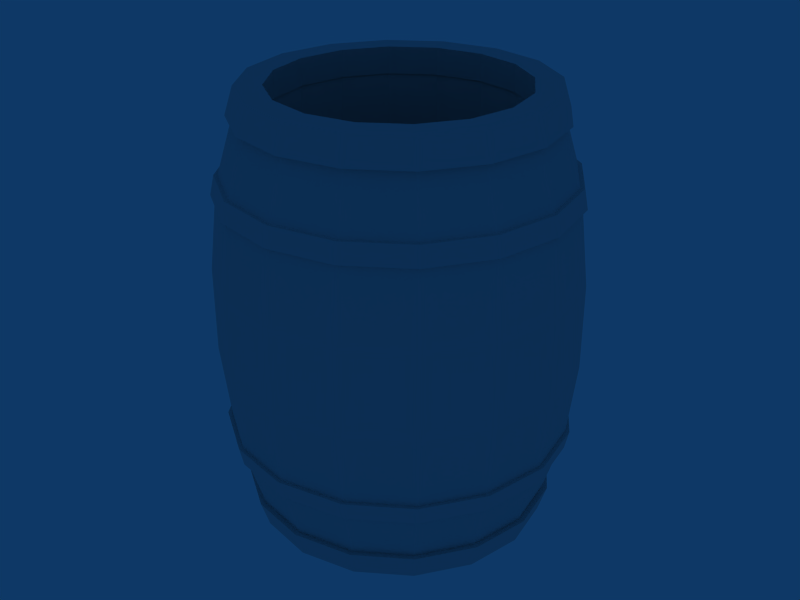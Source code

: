 # Source: barrel.blend  (saved by Blender 2.68.0; exported with 4.5.12 LTS)
import bpy
from mathutils import Matrix  # noqa: F401  (used for matrix-valued properties, if any)

bpy.ops.wm.read_factory_settings(use_empty=True)
scene = bpy.context.scene
scene.name = 'Scene'

# ---- collections
col_collection_1 = bpy.data.collections.new('Collection 1'); scene.collection.children.link(col_collection_1)

# ---- world
world_world = bpy.data.worlds.new('World'); scene.world = world_world
world_world.color = (0.05656, 0.2208, 0.4)
world_world.use_sun_shadow = False
world_world.sun_shadow_jitter_overblur = 0.0
world_world.cycles.sampling_method = 'MANUAL'
world_world.cycles.sample_map_resolution = 256

# ---- meshes
me_barrel = bpy.data.meshes.new('barrel')
me_barrel.from_pydata([(0.6283, 0.2603, 2.445), (0.6801, -1.221e-06, 2.445), (0.6283, -0.2603, 2.445), (0.4809, -0.4809, 2.445), (0.2603, -0.6283, 2.445), (-1.036e-06, -0.6801, 2.445), (-0.2603, -0.6283, 2.445), (-0.4809, -0.4809, 2.445), (-0.6283, -0.2603, 2.445), (-0.6801, -1.183e-06, 2.445), (-0.6283, 0.2603, 2.445), (-0.4809, 0.4809, 2.445), (-0.2603, 0.6283, 2.445), (-6.952e-07, 0.6801, 2.445), (0.4809, 0.4809, 2.445), (0.2603, 0.6283, 2.445), (0.4834, -0.4834, 2.294), (0.2616, -0.6316, 2.294), (-1.918e-06, -0.6836, 2.294), (-0.2616, -0.6316, 2.294), (-0.4834, -0.4834, 2.294), (-0.6316, -0.2616, 2.294), (-0.6836, -2.064e-06, 2.294), (-0.6316, 0.2616, 2.294), (-0.4834, 0.4834, 2.294), (0.3348, 0.8084, 2.294), (5.887e-07, 0.875, 2.294), (-0.3348, 0.8084, 2.294), (-0.6187, 0.6187, 2.294), (-0.8084, 0.3348, 2.294), (-0.875, 1.108e-08, 2.294), (-0.8084, -0.3348, 2.294), (-0.6187, -0.6187, 2.294), (-0.3348, -0.8084, 2.294), (1.506e-07, -0.875, 2.294), (0.3348, -0.8084, 2.294), (0.6187, -0.6187, 2.294), (0.8084, -0.3348, 2.294), (0.875, -3.76e-08, 2.294), (0.8084, 0.3348, 2.294), (0.6187, 0.6187, 2.294), (0.3168, 0.7648, 2.445), (0.5854, 0.5854, 2.445), (5.656e-07, 0.8279, 2.445), (-0.3168, 0.7648, 2.445), (-0.5854, 0.5854, 2.445), (-0.7648, 0.3168, 2.445), (-0.8279, 8.475e-09, 2.445), (-0.7648, -0.3168, 2.445), (-0.5854, -0.5854, 2.445), (-0.3168, -0.7648, 2.445), (1.511e-07, -0.8279, 2.445), (0.3168, -0.7648, 2.445), (0.5854, -0.5854, 2.445), (0.7648, -0.3168, 2.445), (0.8279, -3.758e-08, 2.445), (0.7648, 0.3168, 2.445), (0.6315, 0.2616, 2.294), (0.4833, 0.4833, 2.294), (0.6836, -2.102e-06, 2.294), (0.6315, -0.2616, 2.294), (-0.2616, 0.6315, 2.294), (-1.575e-06, 0.6836, 2.294), (0.2616, 0.6315, 2.294), (0.3318, 0.8009, 1.885), (5.023e-07, 0.8669, 1.885), (-0.3318, 0.8009, 1.885), (0.8009, -0.3318, 1.885), (0.8669, -1.235e-07, 1.885), (0.613, 0.613, 1.885), (0.8009, 0.3318, 1.885), (0.8803, 0.3646, 1.982), (0.9528, 7.315e-07, 1.982), (0.8803, -0.3646, 1.982), (0.6737, -0.6737, 1.982), (0.3646, -0.8803, 1.982), (9.252e-07, -0.9528, 1.982), (-0.3646, -0.8803, 1.982), (-0.6737, -0.6737, 1.982), (-0.8803, -0.3646, 1.982), (-0.9528, 7.845e-07, 1.982), (-0.8803, 0.3646, 1.982), (-0.6737, 0.6737, 1.982), (-0.3646, 0.8803, 1.982), (1.402e-06, 0.9528, 1.982), (0.6737, 0.6737, 1.982), (0.3646, 0.8803, 1.982), (0.6902, 0.6902, 1.875), (0.9017, 0.3735, 1.875), (0.976, 3.789e-07, 1.875), (0.9017, -0.3735, 1.875), (0.6902, -0.6902, 1.875), (0.3735, -0.9017, 1.875), (5.713e-07, -0.976, 1.875), (-0.3735, -0.9017, 1.875), (-0.6902, -0.6902, 1.875), (-0.9017, -0.3735, 1.875), (-0.976, 4.332e-07, 1.875), (-0.9017, 0.3735, 1.875), (-0.6902, 0.6902, 1.875), (-0.3735, 0.9017, 1.875), (1.06e-06, 0.976, 1.875), (0.3735, 0.9017, 1.875), (-0.6131, 0.6131, 1.885), (-0.801, 0.3318, 1.885), (-0.867, -7.528e-08, 1.885), (-0.801, -0.3318, 1.885), (-0.6131, -0.6131, 1.885), (-0.3318, -0.801, 1.885), (6.746e-08, -0.867, 1.885), (0.3318, -0.801, 1.885), (0.6131, -0.6131, 1.885), (0.3239, 0.7819, 1.973), (0.5985, 0.5985, 1.973), (8.291e-07, 0.8464, 1.973), (-0.3239, 0.7819, 1.973), (-0.5985, 0.5985, 1.973), (-0.7819, 0.3239, 1.973), (-0.8464, 2.602e-07, 1.973), (-0.7819, -0.3239, 1.973), (-0.5985, -0.5985, 1.973), (-0.3239, -0.7819, 1.973), (4.053e-07, -0.8464, 1.973), (0.3239, -0.7819, 1.973), (0.5985, -0.5985, 1.973), (0.7819, -0.3239, 1.973), (0.8464, 2.131e-07, 1.973), (0.7819, 0.3239, 1.973), (0.7819, 0.3239, 0.4595), (0.8464, 2.131e-07, 0.4595), (0.7819, -0.3239, 0.4595), (0.5985, -0.5985, 0.4595), (0.3239, -0.7819, 0.4595), (4.053e-07, -0.8464, 0.4595), (-0.3239, -0.7819, 0.4595), (-0.5985, -0.5985, 0.4595), (-0.7819, -0.3239, 0.4595), (-0.8464, 2.602e-07, 0.4595), (-0.7819, 0.3239, 0.4595), (-0.5985, 0.5985, 0.4595), (-0.3239, 0.7819, 0.4595), (8.291e-07, 0.8464, 0.4595), (0.5985, 0.5985, 0.4595), (0.3239, 0.7819, 0.4595), (0.6131, -0.6131, 0.5475), (0.3318, -0.801, 0.5475), (6.746e-08, -0.867, 0.5475), (-0.3318, -0.801, 0.5475), (-0.6131, -0.6131, 0.5475), (-0.801, -0.3318, 0.5475), (-0.867, -7.528e-08, 0.5475), (-0.801, 0.3318, 0.5475), (-0.6131, 0.6131, 0.5475), (0.3735, 0.9017, 0.5569), (1.06e-06, 0.976, 0.5569), (-0.3735, 0.9017, 0.5569), (-0.6902, 0.6902, 0.5569), (-0.9017, 0.3735, 0.5569), (-0.976, 4.332e-07, 0.5569), (-0.9017, -0.3735, 0.5569), (-0.6902, -0.6902, 0.5569), (-0.3735, -0.9017, 0.5569), (5.713e-07, -0.976, 0.5569), (0.3735, -0.9017, 0.5569), (0.6902, -0.6902, 0.5569), (0.9017, -0.3735, 0.5569), (0.976, 3.789e-07, 0.5569), (0.9017, 0.3735, 0.5569), (0.6902, 0.6902, 0.5569), (0.3646, 0.8803, 0.4498), (0.6737, 0.6737, 0.4498), (1.402e-06, 0.9528, 0.4498), (-0.3646, 0.8803, 0.4498), (-0.6737, 0.6737, 0.4498), (-0.8803, 0.3646, 0.4498), (-0.9528, 7.845e-07, 0.4498), (-0.8803, -0.3646, 0.4498), (-0.6737, -0.6737, 0.4498), (-0.3646, -0.8803, 0.4498), (9.252e-07, -0.9528, 0.4498), (0.3646, -0.8803, 0.4498), (0.6737, -0.6737, 0.4498), (0.8803, -0.3646, 0.4498), (0.9528, 7.315e-07, 0.4498), (0.8803, 0.3646, 0.4498), (0.8009, 0.3318, 0.5475), (0.613, 0.613, 0.5475), (0.8669, -1.235e-07, 0.5475), (0.8009, -0.3318, 0.5475), (-0.3318, 0.8009, 0.5475), (5.023e-07, 0.8669, 0.5475), (0.3318, 0.8009, 0.5475), (0.2974, 0.718, 0.1465), (8.875e-08, 0.7771, 0.1465), (-0.2974, 0.718, 0.1465), (0.718, -0.2974, 0.1465), (0.7771, -4.879e-07, 0.1465), (0.5495, 0.5495, 0.1465), (0.718, 0.2974, 0.1465), (0.7648, 0.3168, 0.004058), (0.8279, -3.758e-08, 0.004058), (0.7648, -0.3168, 0.004058), (0.5854, -0.5854, 0.004058), (0.3168, -0.7648, 0.004058), (1.511e-07, -0.8279, 0.004058), (-0.3168, -0.7648, 0.004058), (-0.5854, -0.5854, 0.004058), (-0.7648, -0.3168, 0.004058), (-0.8279, 8.475e-09, 0.004058), (-0.7648, 0.3168, 0.004058), (-0.5854, 0.5854, 0.004058), (-0.3168, 0.7648, 0.004058), (5.656e-07, 0.8279, 0.004058), (0.5854, 0.5854, 0.004058), (0.3168, 0.7648, 0.004058), (0.6187, 0.6187, 0.155), (0.8084, 0.3348, 0.155), (0.875, -3.76e-08, 0.155), (0.8084, -0.3348, 0.155), (0.6187, -0.6187, 0.155), (0.3348, -0.8084, 0.155), (1.506e-07, -0.875, 0.155), (-0.3348, -0.8084, 0.155), (-0.6187, -0.6187, 0.155), (-0.8084, -0.3348, 0.155), (-0.875, 1.108e-08, 0.155), (-0.8084, 0.3348, 0.155), (-0.6187, 0.6187, 0.155), (-0.3348, 0.8084, 0.155), (5.887e-07, 0.875, 0.155), (0.3348, 0.8084, 0.155), (-0.5496, 0.5496, 0.1465), (-0.7181, 0.2974, 0.1465), (-0.7772, -4.447e-07, 0.1465), (-0.7181, -0.2974, 0.1465), (-0.5496, -0.5496, 0.1465), (-0.2974, -0.7181, 0.1465), (-3.011e-07, -0.7772, 0.1465), (0.2974, -0.7181, 0.1465), (0.5496, -0.5496, 0.1465), (0.2814, 0.6794, 0.01249), (0.52, 0.52, 0.01249), (6.756e-08, 0.7354, 0.01249), (-0.2814, 0.6794, 0.01249), (-0.52, 0.52, 0.01249), (-0.6794, 0.2814, 0.01249), (-0.7354, -4.47e-07, 0.01249), (-0.6794, -0.2814, 0.01249), (-0.52, -0.52, 0.01249), (-0.2814, -0.6794, 0.01249), (-3.006e-07, -0.7354, 0.01249), (0.2814, -0.6794, 0.01249), (0.52, -0.52, 0.01249), (0.6794, -0.2814, 0.01249), (0.7354, -4.879e-07, 0.01249), (0.6794, 0.2814, 0.01249), (0.5657, 0.5657, 0.01654), (0.7391, 0.3061, 0.01654), (0.8, -3.848e-08, 0.01654), (0.7391, -0.3061, 0.01654), (0.5657, -0.5657, 0.01654), (0.3061, -0.7391, 0.01654), (1.453e-07, -0.8, 0.01654), (-0.3061, -0.7391, 0.01654), (-0.5657, -0.5657, 0.01654), (-0.7391, -0.3061, 0.01654), (-0.8, 6.034e-09, 0.01654), (-0.7391, 0.3061, 0.01654), (-0.5657, 0.5657, 0.01654), (-0.3061, 0.7391, 0.01654), (5.459e-07, 0.8, 0.01654), (0.3061, 0.7391, 0.01654), (2.454e-08, -3.506e-09, 0.01654), (0.3616, 0.8731, 0.4965), (6.22e-07, 0.945, 0.4965), (-0.3616, 0.8731, 0.4965), (-0.6682, 0.6682, 0.4965), (-0.8731, 0.3616, 0.4965), (-0.945, 9.835e-09, 0.4965), (-0.8731, -0.3616, 0.4965), (-0.6682, -0.6682, 0.4965), (-0.3616, -0.8731, 0.4965), (1.489e-07, -0.945, 0.4965), (0.3616, -0.8731, 0.4965), (0.6682, -0.6682, 0.4965), (0.8731, -0.3616, 0.4965), (0.945, -4.274e-08, 0.4965), (0.8731, 0.3616, 0.4965), (0.6682, 0.6682, 0.4965), (0.7071, 0.7071, 0.9765), (0.9239, 0.3827, 0.9765), (1.0, -4.371e-08, 0.9765), (0.9239, -0.3827, 0.9765), (0.7071, -0.7071, 0.9765), (0.3827, -0.9239, 0.9765), (1.51e-07, -1.0, 0.9765), (-0.3827, -0.9239, 0.9765), (-0.7071, -0.7071, 0.9765), (-0.9239, -0.3827, 0.9765), (-1.0, 1.192e-08, 0.9765), (-0.9239, 0.3827, 0.9765), (-0.7071, 0.7071, 0.9765), (-0.3827, 0.9239, 0.9765), (6.517e-07, 1.0, 0.9765), (0.3827, 0.9239, 0.9765), (0.3827, 0.9239, 1.457), (6.517e-07, 1.0, 1.457), (-0.3827, 0.9239, 1.457), (-0.7071, 0.7071, 1.457), (-0.9239, 0.3827, 1.457), (-1.0, 1.192e-08, 1.457), (-0.9239, -0.3827, 1.457), (-0.7071, -0.7071, 1.457), (-0.3827, -0.9239, 1.457), (1.51e-07, -1.0, 1.457), (0.3827, -0.9239, 1.457), (0.7071, -0.7071, 1.457), (0.9239, -0.3827, 1.457), (1.0, -4.371e-08, 1.457), (0.9239, 0.3827, 1.457), (0.7071, 0.7071, 1.457), (0.6683, 0.6683, 1.937), (0.8731, 0.3617, 1.937), (0.9451, -4.215e-08, 1.937), (0.8731, -0.3617, 1.937), (0.6683, -0.6683, 1.937), (0.3617, -0.8731, 1.937), (1.496e-07, -0.9451, 1.937), (-0.3617, -0.8731, 1.937), (-0.6683, -0.6683, 1.937), (-0.8731, -0.3617, 1.937), (-0.9451, 1.043e-08, 1.937), (-0.8731, 0.3617, 1.937), (-0.6683, 0.6683, 1.937), (-0.3617, 0.8731, 1.937), (6.228e-07, 0.9451, 1.937), (0.3617, 0.8731, 1.937), (0.3061, 0.7391, 2.417), (5.501e-07, 0.8, 2.417), (-0.3061, 0.7391, 2.417), (-0.5657, 0.5657, 2.417), (-0.7391, 0.3061, 2.417), (-0.8, 4.631e-09, 2.417), (-0.7391, -0.3061, 2.417), (-0.5657, -0.5657, 2.417), (-0.3061, -0.7391, 2.417), (1.495e-07, -0.8, 2.417), (0.3061, -0.7391, 2.417), (0.5657, -0.5657, 2.417), (0.7391, -0.3061, 2.417), (0.8, -3.988e-08, 2.417), (0.7391, 0.3061, 2.417), (0.5657, 0.5657, 2.417), (0.2651, 0.6401, 2.417), (0.4899, 0.4899, 2.417), (4.974e-07, 0.6929, 2.417), (-0.2651, 0.6401, 2.417), (-0.4899, 0.4899, 2.417), (-0.6401, 0.2651, 2.417), (-0.6929, 1.017e-09, 2.417), (-0.6401, -0.2651, 2.417), (-0.4899, -0.4899, 2.417), (-0.2651, -0.6401, 2.417), (1.505e-07, -0.6929, 2.417), (0.2651, -0.6401, 2.417), (0.4899, -0.4899, 2.417), (0.6401, -0.2651, 2.417), (0.6929, -3.753e-08, 2.417), (0.6401, 0.2651, 2.417), (0.2651, 0.6401, 0.3454), (0.4899, 0.4899, 0.3454), (4.974e-07, 0.6929, 0.3454), (-0.2651, 0.6401, 0.3454), (-0.4899, 0.4899, 0.3454), (-0.6401, 0.2651, 0.3454), (-0.6929, 1.017e-09, 0.3454), (-0.6401, -0.2651, 0.3454), (-0.4899, -0.4899, 0.3454), (-0.2651, -0.6401, 0.3454), (1.505e-07, -0.6929, 0.3454), (0.2651, -0.6401, 0.3454), (0.4899, -0.4899, 0.3454), (0.6401, -0.2651, 0.3454), (0.6929, -3.753e-08, 0.3454), (0.6401, 0.2651, 0.3454), (1.527e-07, -2.794e-08, 0.3454)], [], [(0, 56, 42, 14), (0, 1, 55, 56), (54, 55, 1, 2), (53, 54, 2, 3), (52, 53, 3, 4), (51, 52, 4, 5), (50, 51, 5, 6), (49, 50, 6, 7), (48, 49, 7, 8), (47, 48, 8, 9), (46, 47, 9, 10), (45, 46, 10, 11), (44, 45, 11, 12), (43, 44, 12, 13), (41, 43, 13, 15), (41, 15, 14, 42), (39, 57, 58, 40), (39, 38, 59, 57), (38, 37, 60, 59), (37, 36, 16, 60), (36, 35, 17, 16), (35, 34, 18, 17), (34, 33, 19, 18), (33, 32, 20, 19), (32, 31, 21, 20), (31, 30, 22, 21), (30, 29, 23, 22), (29, 28, 24, 23), (28, 27, 61, 24), (27, 26, 62, 61), (26, 25, 63, 62), (40, 58, 63, 25), (42, 40, 25, 41), (43, 41, 25, 26), (44, 43, 26, 27), (45, 44, 27, 28), (46, 45, 28, 29), (47, 46, 29, 30), (48, 47, 30, 31), (49, 48, 31, 32), (50, 49, 32, 33), (51, 50, 33, 34), (52, 51, 34, 35), (53, 52, 35, 36), (54, 53, 36, 37), (55, 54, 37, 38), (56, 55, 38, 39), (56, 39, 40, 42), (0, 14, 58, 57), (1, 0, 57, 59), (2, 1, 59, 60), (3, 2, 60, 16), (4, 3, 16, 17), (5, 4, 17, 18), (6, 5, 18, 19), (7, 6, 19, 20), (8, 7, 20, 21), (9, 8, 21, 22), (10, 9, 22, 23), (11, 10, 23, 24), (12, 11, 24, 61), (13, 12, 61, 62), (15, 13, 62, 63), (14, 15, 63, 58), (113, 112, 64, 69), (112, 114, 65, 64), (114, 115, 66, 65), (115, 116, 103, 66), (116, 117, 104, 103), (117, 118, 105, 104), (118, 119, 106, 105), (119, 120, 107, 106), (120, 121, 108, 107), (121, 122, 109, 108), (122, 123, 110, 109), (123, 124, 111, 110), (124, 125, 67, 111), (125, 126, 68, 67), (126, 127, 70, 68), (127, 113, 69, 70), (71, 88, 87, 85), (71, 72, 89, 88), (72, 73, 90, 89), (73, 74, 91, 90), (74, 75, 92, 91), (75, 76, 93, 92), (76, 77, 94, 93), (77, 78, 95, 94), (78, 79, 96, 95), (79, 80, 97, 96), (80, 81, 98, 97), (81, 82, 99, 98), (82, 83, 100, 99), (83, 84, 101, 100), (84, 86, 102, 101), (85, 87, 102, 86), (87, 69, 64, 102), (101, 102, 64, 65), (100, 101, 65, 66), (99, 100, 66, 103), (98, 99, 103, 104), (97, 98, 104, 105), (96, 97, 105, 106), (95, 96, 106, 107), (94, 95, 107, 108), (93, 94, 108, 109), (92, 93, 109, 110), (91, 92, 110, 111), (90, 91, 111, 67), (89, 90, 67, 68), (88, 89, 68, 70), (88, 70, 69, 87), (86, 112, 113, 85), (86, 84, 114, 112), (84, 83, 115, 114), (83, 82, 116, 115), (82, 81, 117, 116), (81, 80, 118, 117), (80, 79, 119, 118), (79, 78, 120, 119), (78, 77, 121, 120), (77, 76, 122, 121), (76, 75, 123, 122), (75, 74, 124, 123), (74, 73, 125, 124), (73, 72, 126, 125), (127, 126, 72, 71), (127, 71, 85, 113), (128, 142, 170, 184), (128, 184, 183, 129), (182, 130, 129, 183), (181, 131, 130, 182), (180, 132, 131, 181), (179, 133, 132, 180), (178, 134, 133, 179), (177, 135, 134, 178), (176, 136, 135, 177), (175, 137, 136, 176), (174, 138, 137, 175), (173, 139, 138, 174), (172, 140, 139, 173), (171, 141, 140, 172), (169, 143, 141, 171), (169, 170, 142, 143), (167, 168, 186, 185), (167, 185, 187, 166), (166, 187, 188, 165), (165, 188, 144, 164), (164, 144, 145, 163), (163, 145, 146, 162), (162, 146, 147, 161), (161, 147, 148, 160), (160, 148, 149, 159), (159, 149, 150, 158), (158, 150, 151, 157), (157, 151, 152, 156), (156, 152, 189, 155), (155, 189, 190, 154), (154, 190, 191, 153), (168, 153, 191, 186), (170, 169, 153, 168), (171, 154, 153, 169), (172, 155, 154, 171), (173, 156, 155, 172), (174, 157, 156, 173), (175, 158, 157, 174), (176, 159, 158, 175), (177, 160, 159, 176), (178, 161, 160, 177), (179, 162, 161, 178), (180, 163, 162, 179), (181, 164, 163, 180), (182, 165, 164, 181), (183, 166, 165, 182), (184, 167, 166, 183), (184, 170, 168, 167), (128, 185, 186, 142), (129, 187, 185, 128), (130, 188, 187, 129), (131, 144, 188, 130), (132, 145, 144, 131), (133, 146, 145, 132), (134, 147, 146, 133), (135, 148, 147, 134), (136, 149, 148, 135), (137, 150, 149, 136), (138, 151, 150, 137), (139, 152, 151, 138), (140, 189, 152, 139), (141, 190, 189, 140), (143, 191, 190, 141), (142, 186, 191, 143), (241, 197, 192, 240), (240, 192, 193, 242), (242, 193, 194, 243), (243, 194, 231, 244), (244, 231, 232, 245), (245, 232, 233, 246), (246, 233, 234, 247), (247, 234, 235, 248), (248, 235, 236, 249), (249, 236, 237, 250), (250, 237, 238, 251), (251, 238, 239, 252), (252, 239, 195, 253), (253, 195, 196, 254), (254, 196, 198, 255), (255, 198, 197, 241), (199, 213, 215, 216), (199, 216, 217, 200), (200, 217, 218, 201), (201, 218, 219, 202), (202, 219, 220, 203), (203, 220, 221, 204), (204, 221, 222, 205), (205, 222, 223, 206), (206, 223, 224, 207), (207, 224, 225, 208), (208, 225, 226, 209), (209, 226, 227, 210), (210, 227, 228, 211), (211, 228, 229, 212), (212, 229, 230, 214), (213, 214, 230, 215), (215, 230, 192, 197), (229, 193, 192, 230), (228, 194, 193, 229), (227, 231, 194, 228), (226, 232, 231, 227), (225, 233, 232, 226), (224, 234, 233, 225), (223, 235, 234, 224), (222, 236, 235, 223), (221, 237, 236, 222), (220, 238, 237, 221), (219, 239, 238, 220), (218, 195, 239, 219), (217, 196, 195, 218), (216, 198, 196, 217), (216, 215, 197, 198), (214, 213, 241, 240), (214, 240, 242, 212), (212, 242, 243, 211), (211, 243, 244, 210), (210, 244, 245, 209), (209, 245, 246, 208), (208, 246, 247, 207), (207, 247, 248, 206), (206, 248, 249, 205), (205, 249, 250, 204), (204, 250, 251, 203), (203, 251, 252, 202), (202, 252, 253, 201), (201, 253, 254, 200), (255, 199, 200, 254), (255, 241, 213, 199), (272, 256, 257), (272, 257, 258), (272, 258, 259), (272, 259, 260), (272, 260, 261), (272, 261, 262), (272, 262, 263), (272, 263, 264), (272, 264, 265), (272, 265, 266), (272, 266, 267), (272, 267, 268), (272, 268, 269), (272, 269, 270), (272, 270, 271), (271, 256, 272), (256, 271, 273, 288), (271, 270, 274, 273), (270, 269, 275, 274), (269, 268, 276, 275), (268, 267, 277, 276), (267, 266, 278, 277), (266, 265, 279, 278), (265, 264, 280, 279), (264, 263, 281, 280), (263, 262, 282, 281), (262, 261, 283, 282), (261, 260, 284, 283), (260, 259, 285, 284), (259, 258, 286, 285), (258, 257, 287, 286), (257, 256, 288, 287), (287, 288, 289, 290), (286, 287, 290, 291), (285, 286, 291, 292), (284, 285, 292, 293), (283, 284, 293, 294), (282, 283, 294, 295), (281, 282, 295, 296), (280, 281, 296, 297), (279, 280, 297, 298), (278, 279, 298, 299), (277, 278, 299, 300), (276, 277, 300, 301), (275, 276, 301, 302), (274, 275, 302, 303), (273, 274, 303, 304), (288, 273, 304, 289), (289, 304, 305, 320), (304, 303, 306, 305), (303, 302, 307, 306), (302, 301, 308, 307), (301, 300, 309, 308), (300, 299, 310, 309), (299, 298, 311, 310), (298, 297, 312, 311), (297, 296, 313, 312), (296, 295, 314, 313), (295, 294, 315, 314), (294, 293, 316, 315), (293, 292, 317, 316), (292, 291, 318, 317), (291, 290, 319, 318), (290, 289, 320, 319), (319, 320, 321, 322), (318, 319, 322, 323), (317, 318, 323, 324), (316, 317, 324, 325), (315, 316, 325, 326), (314, 315, 326, 327), (313, 314, 327, 328), (312, 313, 328, 329), (311, 312, 329, 330), (310, 311, 330, 331), (309, 310, 331, 332), (308, 309, 332, 333), (307, 308, 333, 334), (306, 307, 334, 335), (305, 306, 335, 336), (320, 305, 336, 321), (321, 336, 337, 352), (336, 335, 338, 337), (335, 334, 339, 338), (334, 333, 340, 339), (333, 332, 341, 340), (332, 331, 342, 341), (331, 330, 343, 342), (330, 329, 344, 343), (329, 328, 345, 344), (328, 327, 346, 345), (327, 326, 347, 346), (326, 325, 348, 347), (325, 324, 349, 348), (324, 323, 350, 349), (323, 322, 351, 350), (322, 321, 352, 351), (352, 337, 353, 354), (337, 338, 355, 353), (338, 339, 356, 355), (339, 340, 357, 356), (340, 341, 358, 357), (341, 342, 359, 358), (342, 343, 360, 359), (343, 344, 361, 360), (344, 345, 362, 361), (345, 346, 363, 362), (346, 347, 364, 363), (347, 348, 365, 364), (348, 349, 366, 365), (349, 350, 367, 366), (350, 351, 368, 367), (351, 352, 354, 368), (354, 353, 369, 370), (353, 355, 371, 369), (355, 356, 372, 371), (356, 357, 373, 372), (357, 358, 374, 373), (358, 359, 375, 374), (359, 360, 376, 375), (360, 361, 377, 376), (361, 362, 378, 377), (362, 363, 379, 378), (363, 364, 380, 379), (364, 365, 381, 380), (365, 366, 382, 381), (366, 367, 383, 382), (367, 368, 384, 383), (368, 354, 370, 384), (370, 369, 385), (369, 371, 385), (371, 372, 385), (372, 373, 385), (373, 374, 385), (374, 375, 385), (375, 376, 385), (376, 377, 385), (377, 378, 385), (378, 379, 385), (379, 380, 385), (380, 381, 385), (381, 382, 385), (382, 383, 385), (383, 384, 385), (384, 370, 385)])
_uv = me_barrel.uv_layers.new(name='UVTex')
_uv.uv.foreach_set('vector', [0.792, 0.613, 0.8575, 0.6402, 0.7714, 0.7691, 0.7212, 0.7189, 0.792, 0.613, 0.8168, 0.4881, 0.8878, 0.4881, 0.8575, 0.6402, 0.8575, 0.336, 0.8878, 0.4881, 0.8168, 0.4881, 0.792, 0.3631, 0.7714, 0.207, 0.8575, 0.336, 0.792, 0.3631, 0.7212, 0.2572, 0.6424, 0.1209, 0.7714, 0.207, 0.7212, 0.2572, 0.6153, 0.1864, 0.4904, 0.09063, 0.6424, 0.1209, 0.6153, 0.1864, 0.4904, 0.1616, 0.3383, 0.1209, 0.4904, 0.09063, 0.4904, 0.1616, 0.3654, 0.1864, 0.2093, 0.207, 0.3383, 0.1209, 0.3654, 0.1864, 0.2595, 0.2572, 0.1232, 0.336, 0.2093, 0.207, 0.2595, 0.2572, 0.1887, 0.3631, 0.09291, 0.4881, 0.1232, 0.336, 0.1887, 0.3631, 0.1639, 0.4881, 0.1232, 0.6402, 0.09291, 0.4881, 0.1639, 0.4881, 0.1887, 0.613, 0.2093, 0.7691, 0.1232, 0.6402, 0.1887, 0.613, 0.2595, 0.7189, 0.3383, 0.8553, 0.2093, 0.7691, 0.2595, 0.7189, 0.3654, 0.7897, 0.4904, 0.8855, 0.3383, 0.8553, 0.3654, 0.7897, 0.4904, 0.8146, 0.6424, 0.8553, 0.4904, 0.8855, 0.4904, 0.8146, 0.6153, 0.7897, 0.6424, 0.8553, 0.6153, 0.7897, 0.7212, 0.7189, 0.7714, 0.7691, 0.8784, 0.6488, 0.7935, 0.6137, 0.7224, 0.7201, 0.7874, 0.7851, 0.8784, 0.6488, 0.9104, 0.4881, 0.8185, 0.4881, 0.7935, 0.6137, 0.9104, 0.4881, 0.8784, 0.3273, 0.7935, 0.3625, 0.8185, 0.4881, 0.8784, 0.3273, 0.7874, 0.191, 0.7224, 0.256, 0.7935, 0.3625, 0.7874, 0.191, 0.6511, 0.09999, 0.6159, 0.1849, 0.7224, 0.256, 0.6511, 0.09999, 0.4904, 0.06802, 0.4904, 0.1599, 0.6159, 0.1849, 0.4904, 0.06802, 0.3296, 0.09999, 0.3648, 0.1849, 0.4904, 0.1599, 0.3296, 0.09999, 0.1933, 0.191, 0.2583, 0.256, 0.3648, 0.1849, 0.1933, 0.191, 0.1023, 0.3273, 0.1871, 0.3625, 0.2583, 0.256, 0.1023, 0.3273, 0.0703, 0.4881, 0.1622, 0.4881, 0.1871, 0.3625, 0.0703, 0.4881, 0.1023, 0.6488, 0.1871, 0.6137, 0.1622, 0.4881, 0.1023, 0.6488, 0.1933, 0.7851, 0.2583, 0.7201, 0.1871, 0.6137, 0.1933, 0.7851, 0.3296, 0.8761, 0.3648, 0.7913, 0.2583, 0.7201, 0.3296, 0.8761, 0.4904, 0.9081, 0.4904, 0.8162, 0.3648, 0.7913, 0.4904, 0.9081, 0.6511, 0.8761, 0.6159, 0.7913, 0.4904, 0.8162, 0.7874, 0.7851, 0.7224, 0.7201, 0.6159, 0.7913, 0.6511, 0.8761, 0.7714, 0.3705, 0.7874, 0.2799, 0.6511, 0.2799, 0.6424, 0.3705, 0.4904, 0.3705, 0.6424, 0.3705, 0.6511, 0.2799, 0.4904, 0.2799, 0.3383, 0.3705, 0.4904, 0.3705, 0.4904, 0.2799, 0.3296, 0.2799, 0.2093, 0.3705, 0.3383, 0.3705, 0.3296, 0.2799, 0.1933, 0.2799, 0.6424, 0.3705, 0.7714, 0.3705, 0.7874, 0.2799, 0.6511, 0.2799, 0.4904, 0.3705, 0.6424, 0.3705, 0.6511, 0.2799, 0.4904, 0.2799, 0.3383, 0.3705, 0.4904, 0.3705, 0.4904, 0.2799, 0.3296, 0.2799, 0.2093, 0.3705, 0.3383, 0.3705, 0.3296, 0.2799, 0.1933, 0.2799, 0.3383, 0.3705, 0.2093, 0.3705, 0.1933, 0.2799, 0.3296, 0.2799, 0.4904, 0.3705, 0.3383, 0.3705, 0.3296, 0.2799, 0.4904, 0.2799, 0.6424, 0.3705, 0.4904, 0.3705, 0.4904, 0.2799, 0.6511, 0.2799, 0.7714, 0.3705, 0.6424, 0.3705, 0.6511, 0.2799, 0.7874, 0.2799, 0.3383, 0.3705, 0.2093, 0.3705, 0.1933, 0.2799, 0.3296, 0.2799, 0.4904, 0.3705, 0.3383, 0.3705, 0.3296, 0.2799, 0.4904, 0.2799, 0.6424, 0.3705, 0.4904, 0.3705, 0.4904, 0.2799, 0.6511, 0.2799, 0.6424, 0.3705, 0.6511, 0.2799, 0.7874, 0.2799, 0.7714, 0.3705, 0.6153, 0.3706, 0.7212, 0.3706, 0.7224, 0.2799, 0.6159, 0.2799, 0.4904, 0.3706, 0.6153, 0.3706, 0.6159, 0.2799, 0.4904, 0.2799, 0.3654, 0.3706, 0.4904, 0.3706, 0.4904, 0.2799, 0.3648, 0.2799, 0.2595, 0.3706, 0.3654, 0.3706, 0.3648, 0.2799, 0.2583, 0.2799, 0.6153, 0.3706, 0.7212, 0.3706, 0.7224, 0.2799, 0.6159, 0.2799, 0.4904, 0.3706, 0.6153, 0.3706, 0.6159, 0.2799, 0.4904, 0.2799, 0.3654, 0.3706, 0.4904, 0.3706, 0.4904, 0.2799, 0.3648, 0.2799, 0.2595, 0.3706, 0.3654, 0.3706, 0.3648, 0.2799, 0.2583, 0.2799, 0.3654, 0.3706, 0.2595, 0.3706, 0.2583, 0.2799, 0.3648, 0.2799, 0.4904, 0.3706, 0.3654, 0.3706, 0.3648, 0.2799, 0.4904, 0.2799, 0.6153, 0.3706, 0.4904, 0.3706, 0.4904, 0.2799, 0.6159, 0.2799, 0.7212, 0.3706, 0.6153, 0.3706, 0.6159, 0.2799, 0.7224, 0.2799, 0.3654, 0.3706, 0.2595, 0.3706, 0.2583, 0.2799, 0.3648, 0.2799, 0.4904, 0.3706, 0.3654, 0.3706, 0.3648, 0.2799, 0.4904, 0.2799, 0.6153, 0.3706, 0.4904, 0.3706, 0.4904, 0.2799, 0.6159, 0.2799, 0.7212, 0.3706, 0.6153, 0.3706, 0.6159, 0.2799, 0.7224, 0.2799, 0.7777, 0.08689, 0.6458, 0.08689, 0.6496, 0.03408, 0.7846, 0.03408, 0.6458, 0.08689, 0.4904, 0.08689, 0.4904, 0.03408, 0.6496, 0.03408, 0.4904, 0.08689, 0.3349, 0.08689, 0.3311, 0.03408, 0.4904, 0.03408, 0.3349, 0.08689, 0.203, 0.08689, 0.196, 0.03407, 0.3311, 0.03408, 0.7777, 0.08689, 0.6458, 0.08689, 0.6496, 0.03407, 0.7847, 0.03407, 0.6458, 0.08689, 0.4904, 0.08689, 0.4904, 0.03407, 0.6496, 0.03407, 0.4904, 0.08689, 0.3349, 0.08689, 0.3311, 0.03407, 0.4904, 0.03407, 0.3349, 0.08689, 0.203, 0.08689, 0.196, 0.03407, 0.3311, 0.03407, 0.203, 0.08689, 0.3349, 0.08689, 0.3311, 0.03407, 0.196, 0.03407, 0.3349, 0.08689, 0.4904, 0.08689, 0.4904, 0.03407, 0.3311, 0.03407, 0.4904, 0.08689, 0.6458, 0.08689, 0.6496, 0.03407, 0.4904, 0.03407, 0.6458, 0.08689, 0.7777, 0.08689, 0.7847, 0.03407, 0.6496, 0.03407, 0.203, 0.08689, 0.3349, 0.08689, 0.3311, 0.03408, 0.196, 0.03407, 0.3349, 0.08689, 0.4904, 0.08689, 0.4904, 0.03408, 0.3311, 0.03408, 0.4904, 0.08689, 0.6458, 0.08689, 0.6496, 0.03408, 0.4904, 0.03408, 0.6458, 0.08689, 0.7777, 0.08689, 0.7846, 0.03408, 0.6496, 0.03408, 0.6654, 0.09271, 0.6697, 0.02843, 0.8217, 0.02843, 0.8138, 0.09271, 0.6654, 0.09271, 0.4904, 0.09271, 0.4904, 0.02843, 0.6697, 0.02843, 0.4904, 0.09271, 0.3153, 0.09271, 0.311, 0.02843, 0.4904, 0.02843, 0.3153, 0.09271, 0.1669, 0.09271, 0.159, 0.02843, 0.311, 0.02843, 0.8138, 0.09271, 0.6654, 0.09271, 0.6697, 0.02843, 0.8217, 0.02843, 0.6654, 0.09271, 0.4904, 0.09271, 0.4904, 0.02843, 0.6697, 0.02843, 0.4904, 0.09271, 0.3153, 0.09271, 0.311, 0.02843, 0.4904, 0.02843, 0.3153, 0.09271, 0.1669, 0.09271, 0.159, 0.02843, 0.311, 0.02843, 0.1669, 0.09271, 0.3153, 0.09271, 0.311, 0.02843, 0.159, 0.02843, 0.3153, 0.09271, 0.4904, 0.09271, 0.4904, 0.02843, 0.311, 0.02843, 0.4904, 0.09271, 0.6654, 0.09271, 0.6697, 0.02843, 0.4904, 0.02843, 0.6654, 0.09271, 0.8138, 0.09271, 0.8217, 0.02843, 0.6697, 0.02843, 0.1669, 0.09271, 0.3153, 0.09271, 0.311, 0.02843, 0.159, 0.02843, 0.3153, 0.09271, 0.4904, 0.09271, 0.4904, 0.02843, 0.311, 0.02843, 0.4904, 0.09271, 0.6654, 0.09271, 0.6697, 0.02843, 0.4904, 0.02843, 0.8138, 0.09271, 0.8217, 0.02843, 0.6697, 0.02843, 0.6654, 0.09271, 0.8217, 0.8194, 0.7846, 0.7824, 0.6496, 0.8726, 0.6697, 0.921, 0.4904, 0.9566, 0.6697, 0.921, 0.6496, 0.8726, 0.4904, 0.9043, 0.311, 0.921, 0.4904, 0.9566, 0.4904, 0.9043, 0.3311, 0.8726, 0.159, 0.8194, 0.311, 0.921, 0.3311, 0.8726, 0.196, 0.7824, 0.05745, 0.6674, 0.159, 0.8194, 0.196, 0.7824, 0.1058, 0.6474, 0.02178, 0.4881, 0.05745, 0.6674, 0.1058, 0.6474, 0.07411, 0.4881, 0.05745, 0.3088, 0.02178, 0.4881, 0.07411, 0.4881, 0.1058, 0.3288, 0.159, 0.1567, 0.05745, 0.3088, 0.1058, 0.3288, 0.196, 0.1937, 0.311, 0.05516, 0.159, 0.1567, 0.196, 0.1937, 0.3311, 0.1035, 0.4904, 0.01949, 0.311, 0.05516, 0.3311, 0.1035, 0.4904, 0.07183, 0.6697, 0.05516, 0.4904, 0.01949, 0.4904, 0.07183, 0.6496, 0.1035, 0.8217, 0.1567, 0.6697, 0.05516, 0.6496, 0.1035, 0.7847, 0.1937, 0.9233, 0.3088, 0.8217, 0.1567, 0.7847, 0.1937, 0.8749, 0.3288, 0.9589, 0.4881, 0.9233, 0.3088, 0.8749, 0.3288, 0.9065, 0.4881, 0.9233, 0.6674, 0.9589, 0.4881, 0.9065, 0.4881, 0.8749, 0.6473, 0.9233, 0.6674, 0.8749, 0.6473, 0.7846, 0.7824, 0.8217, 0.8194, 0.6654, 0.9107, 0.6458, 0.8635, 0.7777, 0.7754, 0.8138, 0.8115, 0.6654, 0.9107, 0.4904, 0.9455, 0.4904, 0.8944, 0.6458, 0.8635, 0.4904, 0.9455, 0.3153, 0.9107, 0.3349, 0.8635, 0.4904, 0.8944, 0.3153, 0.9107, 0.1669, 0.8115, 0.203, 0.7754, 0.3349, 0.8635, 0.1669, 0.8115, 0.06776, 0.6631, 0.115, 0.6436, 0.203, 0.7754, 0.06776, 0.6631, 0.03294, 0.4881, 0.08403, 0.4881, 0.115, 0.6436, 0.03294, 0.4881, 0.06776, 0.313, 0.115, 0.3326, 0.08403, 0.4881, 0.06776, 0.313, 0.1669, 0.1646, 0.203, 0.2008, 0.115, 0.3326, 0.1669, 0.1646, 0.3153, 0.06548, 0.3349, 0.1127, 0.203, 0.2008, 0.3153, 0.06548, 0.4904, 0.03066, 0.4904, 0.08175, 0.3349, 0.1127, 0.4904, 0.03066, 0.6654, 0.06548, 0.6458, 0.1127, 0.4904, 0.08175, 0.6654, 0.06548, 0.8138, 0.1646, 0.7777, 0.2008, 0.6458, 0.1127, 0.8138, 0.1646, 0.9129, 0.313, 0.8657, 0.3326, 0.7777, 0.2008, 0.9129, 0.313, 0.9478, 0.4881, 0.8967, 0.4881, 0.8657, 0.3326, 0.8657, 0.6436, 0.8967, 0.4881, 0.9478, 0.4881, 0.9129, 0.6631, 0.8657, 0.6436, 0.9129, 0.6631, 0.8138, 0.8115, 0.7777, 0.7754, 0.8657, 0.6436, 0.7777, 0.7754, 0.8138, 0.8115, 0.9129, 0.6631, 0.8657, 0.6436, 0.9129, 0.6631, 0.9478, 0.4881, 0.8967, 0.4881, 0.9129, 0.313, 0.8657, 0.3326, 0.8967, 0.4881, 0.9478, 0.4881, 0.8138, 0.1646, 0.7777, 0.2008, 0.8657, 0.3326, 0.9129, 0.313, 0.6654, 0.06548, 0.6458, 0.1127, 0.7777, 0.2008, 0.8138, 0.1646, 0.4904, 0.03066, 0.4904, 0.08175, 0.6458, 0.1127, 0.6654, 0.06548, 0.3153, 0.06548, 0.3349, 0.1127, 0.4904, 0.08175, 0.4904, 0.03066, 0.1669, 0.1646, 0.203, 0.2008, 0.3349, 0.1127, 0.3153, 0.06548, 0.06776, 0.313, 0.115, 0.3326, 0.203, 0.2008, 0.1669, 0.1646, 0.03294, 0.4881, 0.08403, 0.4881, 0.115, 0.3326, 0.06776, 0.313, 0.06776, 0.6631, 0.115, 0.6436, 0.08403, 0.4881, 0.03294, 0.4881, 0.1669, 0.8115, 0.203, 0.7754, 0.115, 0.6436, 0.06776, 0.6631, 0.3153, 0.9107, 0.3349, 0.8635, 0.203, 0.7754, 0.1669, 0.8115, 0.4904, 0.9455, 0.4904, 0.8944, 0.3349, 0.8635, 0.3153, 0.9107, 0.6654, 0.9107, 0.6458, 0.8635, 0.4904, 0.8944, 0.4904, 0.9455, 0.6654, 0.9107, 0.8138, 0.8115, 0.7777, 0.7754, 0.6458, 0.8635, 0.9233, 0.6674, 0.8217, 0.8194, 0.7846, 0.7824, 0.8749, 0.6473, 0.9233, 0.6674, 0.8749, 0.6473, 0.9065, 0.4881, 0.9589, 0.4881, 0.9589, 0.4881, 0.9065, 0.4881, 0.8749, 0.3288, 0.9233, 0.3088, 0.9233, 0.3088, 0.8749, 0.3288, 0.7847, 0.1937, 0.8217, 0.1567, 0.8217, 0.1567, 0.7847, 0.1937, 0.6496, 0.1035, 0.6697, 0.05516, 0.6697, 0.05516, 0.6496, 0.1035, 0.4904, 0.07183, 0.4904, 0.01949, 0.4904, 0.01949, 0.4904, 0.07183, 0.3311, 0.1035, 0.311, 0.05516, 0.311, 0.05516, 0.3311, 0.1035, 0.196, 0.1937, 0.159, 0.1567, 0.159, 0.1567, 0.196, 0.1937, 0.1058, 0.3288, 0.05745, 0.3088, 0.05745, 0.3088, 0.1058, 0.3288, 0.07411, 0.4881, 0.02178, 0.4881, 0.02178, 0.4881, 0.07411, 0.4881, 0.1058, 0.6474, 0.05745, 0.6674, 0.05745, 0.6674, 0.1058, 0.6474, 0.196, 0.7824, 0.159, 0.8194, 0.159, 0.8194, 0.196, 0.7824, 0.3311, 0.8726, 0.311, 0.921, 0.311, 0.921, 0.3311, 0.8726, 0.4904, 0.9043, 0.4904, 0.9566, 0.4904, 0.9566, 0.4904, 0.9043, 0.6496, 0.8726, 0.6697, 0.921, 0.8217, 0.8194, 0.6697, 0.921, 0.6496, 0.8726, 0.7846, 0.7824, 0.8138, 0.09271, 0.6654, 0.09271, 0.6697, 0.02843, 0.8217, 0.02843, 0.4904, 0.09271, 0.4904, 0.02843, 0.6697, 0.02843, 0.6654, 0.09271, 0.3153, 0.09271, 0.311, 0.02843, 0.4904, 0.02843, 0.4904, 0.09271, 0.1669, 0.09271, 0.159, 0.02843, 0.311, 0.02843, 0.3153, 0.09271, 0.6654, 0.09271, 0.6697, 0.02843, 0.8217, 0.02843, 0.8138, 0.09271, 0.4904, 0.09271, 0.4904, 0.02843, 0.6697, 0.02843, 0.6654, 0.09271, 0.3153, 0.09271, 0.311, 0.02843, 0.4904, 0.02843, 0.4904, 0.09271, 0.1669, 0.09271, 0.159, 0.02843, 0.311, 0.02843, 0.3153, 0.09271, 0.3153, 0.09271, 0.311, 0.02843, 0.159, 0.02843, 0.1669, 0.09271, 0.4904, 0.09271, 0.4904, 0.02843, 0.311, 0.02843, 0.3153, 0.09271, 0.6654, 0.09271, 0.6697, 0.02843, 0.4904, 0.02843, 0.4904, 0.09271, 0.8138, 0.09271, 0.8217, 0.02843, 0.6697, 0.02843, 0.6654, 0.09271, 0.3153, 0.09271, 0.311, 0.02843, 0.159, 0.02843, 0.1669, 0.09271, 0.4904, 0.09271, 0.4904, 0.02843, 0.311, 0.02843, 0.3153, 0.09271, 0.6654, 0.09271, 0.6697, 0.02843, 0.4904, 0.02843, 0.4904, 0.09271, 0.6654, 0.09271, 0.8138, 0.09271, 0.8217, 0.02843, 0.6697, 0.02843, 0.6458, 0.08689, 0.6496, 0.03408, 0.7846, 0.03408, 0.7777, 0.08689, 0.4904, 0.08689, 0.4904, 0.03408, 0.6496, 0.03408, 0.6458, 0.08689, 0.3349, 0.08689, 0.3311, 0.03408, 0.4904, 0.03408, 0.4904, 0.08689, 0.203, 0.08689, 0.196, 0.03407, 0.3311, 0.03408, 0.3349, 0.08689, 0.6458, 0.08689, 0.6496, 0.03407, 0.7847, 0.03407, 0.7777, 0.08689, 0.4904, 0.08689, 0.4904, 0.03407, 0.6496, 0.03407, 0.6458, 0.08689, 0.3349, 0.08689, 0.3311, 0.03407, 0.4904, 0.03407, 0.4904, 0.08689, 0.203, 0.08689, 0.196, 0.03407, 0.3311, 0.03407, 0.3349, 0.08689, 0.3349, 0.08689, 0.3311, 0.03407, 0.196, 0.03407, 0.203, 0.08689, 0.4904, 0.08689, 0.4904, 0.03407, 0.3311, 0.03407, 0.3349, 0.08689, 0.6458, 0.08689, 0.6496, 0.03407, 0.4904, 0.03407, 0.4904, 0.08689, 0.7777, 0.08689, 0.7847, 0.03407, 0.6496, 0.03407, 0.6458, 0.08689, 0.3349, 0.08689, 0.3311, 0.03408, 0.196, 0.03407, 0.203, 0.08689, 0.4904, 0.08689, 0.4904, 0.03408, 0.3311, 0.03408, 0.3349, 0.08689, 0.6458, 0.08689, 0.6496, 0.03408, 0.4904, 0.03408, 0.4904, 0.08689, 0.7777, 0.08689, 0.7846, 0.03408, 0.6496, 0.03408, 0.6458, 0.08689, 0.74, 0.3654, 0.7542, 0.285, 0.6331, 0.285, 0.6255, 0.3654, 0.6255, 0.3654, 0.6331, 0.285, 0.4904, 0.285, 0.4904, 0.3654, 0.4904, 0.3654, 0.4904, 0.285, 0.3476, 0.285, 0.3552, 0.3654, 0.3552, 0.3654, 0.3476, 0.285, 0.2265, 0.285, 0.2407, 0.3654, 0.74, 0.3654, 0.7542, 0.285, 0.6331, 0.285, 0.6255, 0.3654, 0.6255, 0.3654, 0.6331, 0.285, 0.4904, 0.285, 0.4904, 0.3654, 0.4904, 0.3654, 0.4904, 0.285, 0.3476, 0.285, 0.3552, 0.3654, 0.3552, 0.3654, 0.3476, 0.285, 0.2265, 0.285, 0.2407, 0.3654, 0.2407, 0.3654, 0.2265, 0.285, 0.3476, 0.285, 0.3552, 0.3654, 0.3552, 0.3654, 0.3476, 0.285, 0.4904, 0.285, 0.4904, 0.3654, 0.4904, 0.3654, 0.4904, 0.285, 0.6331, 0.285, 0.6255, 0.3654, 0.6255, 0.3654, 0.6331, 0.285, 0.7542, 0.285, 0.74, 0.3654, 0.2407, 0.3654, 0.2265, 0.285, 0.3476, 0.285, 0.3552, 0.3654, 0.3552, 0.3654, 0.3476, 0.285, 0.4904, 0.285, 0.4904, 0.3654, 0.4904, 0.3654, 0.4904, 0.285, 0.6331, 0.285, 0.6255, 0.3654, 0.6255, 0.3654, 0.6331, 0.285, 0.7542, 0.285, 0.74, 0.3654, 0.6424, 0.3705, 0.7714, 0.3705, 0.7874, 0.2799, 0.6511, 0.2799, 0.6424, 0.3705, 0.6511, 0.2799, 0.4904, 0.2799, 0.4904, 0.3705, 0.4904, 0.3705, 0.4904, 0.2799, 0.3296, 0.2799, 0.3383, 0.3705, 0.3383, 0.3705, 0.3296, 0.2799, 0.1933, 0.2799, 0.2093, 0.3705, 0.7714, 0.3705, 0.7874, 0.2799, 0.6511, 0.2799, 0.6424, 0.3705, 0.6424, 0.3705, 0.6511, 0.2799, 0.4904, 0.2799, 0.4904, 0.3705, 0.4904, 0.3705, 0.4904, 0.2799, 0.3296, 0.2799, 0.3383, 0.3705, 0.3383, 0.3705, 0.3296, 0.2799, 0.1933, 0.2799, 0.2093, 0.3705, 0.2093, 0.3705, 0.1933, 0.2799, 0.3296, 0.2799, 0.3383, 0.3705, 0.3383, 0.3705, 0.3296, 0.2799, 0.4904, 0.2799, 0.4904, 0.3705, 0.4904, 0.3705, 0.4904, 0.2799, 0.6511, 0.2799, 0.6424, 0.3705, 0.6424, 0.3705, 0.6511, 0.2799, 0.7874, 0.2799, 0.7714, 0.3705, 0.2093, 0.3705, 0.1933, 0.2799, 0.3296, 0.2799, 0.3383, 0.3705, 0.3383, 0.3705, 0.3296, 0.2799, 0.4904, 0.2799, 0.4904, 0.3705, 0.4904, 0.3705, 0.4904, 0.2799, 0.6511, 0.2799, 0.6424, 0.3705, 0.7714, 0.3705, 0.6424, 0.3705, 0.6511, 0.2799, 0.7874, 0.2799, 0.7874, 0.7851, 0.6511, 0.8761, 0.6331, 0.8328, 0.7542, 0.7519, 0.4904, 0.9081, 0.4904, 0.8612, 0.6331, 0.8328, 0.6511, 0.8761, 0.3296, 0.8761, 0.3476, 0.8328, 0.4904, 0.8612, 0.4904, 0.9081, 0.1933, 0.7851, 0.2265, 0.7519, 0.3476, 0.8328, 0.3296, 0.8761, 0.1023, 0.6488, 0.1456, 0.6309, 0.2265, 0.7519, 0.1933, 0.7851, 0.0703, 0.4881, 0.1172, 0.4881, 0.1456, 0.6309, 0.1023, 0.6488, 0.1023, 0.3273, 0.1456, 0.3453, 0.1172, 0.4881, 0.0703, 0.4881, 0.1933, 0.191, 0.2265, 0.2242, 0.1456, 0.3453, 0.1023, 0.3273, 0.3296, 0.09999, 0.3476, 0.1433, 0.2265, 0.2242, 0.1933, 0.191, 0.4904, 0.06802, 0.4904, 0.1149, 0.3476, 0.1433, 0.3296, 0.09999, 0.6511, 0.09999, 0.6331, 0.1433, 0.4904, 0.1149, 0.4904, 0.06802, 0.7874, 0.191, 0.7542, 0.2242, 0.6331, 0.1433, 0.6511, 0.09999, 0.8784, 0.3273, 0.835, 0.3453, 0.7542, 0.2242, 0.7874, 0.191, 0.9104, 0.4881, 0.8634, 0.4881, 0.835, 0.3453, 0.8784, 0.3273, 0.8784, 0.6488, 0.835, 0.6308, 0.8634, 0.4881, 0.9104, 0.4881, 0.8784, 0.6488, 0.7874, 0.7851, 0.7542, 0.7519, 0.835, 0.6308, 0.6424, 0.8553, 0.7714, 0.7691, 0.74, 0.7377, 0.6255, 0.8142, 0.6424, 0.8553, 0.6255, 0.8142, 0.4904, 0.8411, 0.4904, 0.8855, 0.4904, 0.8855, 0.4904, 0.8411, 0.3552, 0.8142, 0.3383, 0.8553, 0.3383, 0.8553, 0.3552, 0.8142, 0.2407, 0.7377, 0.2093, 0.7691, 0.2093, 0.7691, 0.2407, 0.7377, 0.1642, 0.6232, 0.1232, 0.6402, 0.1232, 0.6402, 0.1642, 0.6232, 0.1373, 0.4881, 0.09291, 0.4881, 0.09291, 0.4881, 0.1373, 0.4881, 0.1642, 0.353, 0.1232, 0.336, 0.1232, 0.336, 0.1642, 0.353, 0.2407, 0.2384, 0.2093, 0.207, 0.2093, 0.207, 0.2407, 0.2384, 0.3552, 0.1619, 0.3383, 0.1209, 0.3383, 0.1209, 0.3552, 0.1619, 0.4904, 0.135, 0.4904, 0.09063, 0.4904, 0.09063, 0.4904, 0.135, 0.6255, 0.1619, 0.6424, 0.1209, 0.6424, 0.1209, 0.6255, 0.1619, 0.74, 0.2384, 0.7714, 0.207, 0.7714, 0.207, 0.74, 0.2384, 0.8165, 0.353, 0.8575, 0.336, 0.8575, 0.336, 0.8165, 0.353, 0.8434, 0.4881, 0.8878, 0.4881, 0.8165, 0.6232, 0.8575, 0.6402, 0.8878, 0.4881, 0.8434, 0.4881, 0.8165, 0.6232, 0.74, 0.7377, 0.7714, 0.7691, 0.8575, 0.6402, 0.401, 0.5739, 0.06194, 0.7955, 0.001055, 0.6517, 0.401, 0.5739, 0.001055, 0.6517, 0.001055, 0.4961, 0.401, 0.5739, 0.001055, 0.4961, 0.06194, 0.3524, 0.401, 0.5739, 0.06194, 0.3524, 0.1744, 0.2423, 0.401, 0.5739, 0.1744, 0.2423, 0.3214, 0.1828, 0.401, 0.5739, 0.3214, 0.1828, 0.4805, 0.1828, 0.401, 0.5739, 0.4805, 0.1828, 0.6275, 0.2423, 0.401, 0.5739, 0.6275, 0.2423, 0.74, 0.3524, 0.401, 0.5739, 0.74, 0.3524, 0.8009, 0.4961, 0.401, 0.5739, 0.8009, 0.4961, 0.8009, 0.6517, 0.401, 0.5739, 0.8009, 0.6517, 0.74, 0.7955, 0.401, 0.5739, 0.74, 0.7955, 0.6275, 0.9055, 0.401, 0.5739, 0.6275, 0.9055, 0.4805, 0.965, 0.401, 0.5739, 0.4805, 0.965, 0.3214, 0.965, 0.401, 0.5739, 0.3214, 0.965, 0.1744, 0.9055, 0.1744, 0.9055, 0.06194, 0.7955, 0.401, 0.5739, -0.009061, 0.4474, -0.009061, 0.578, 0.2204, 0.5778, 0.2204, 0.4472, -0.009061, 0.578, -0.009061, 0.7086, 0.2204, 0.7084, 0.2204, 0.5778, -0.009061, 0.7086, -0.009053, 0.8395, 0.2204, 0.8393, 0.2204, 0.7084, -0.009053, 1.1, -0.009061, 0.9629, 0.2204, 0.963, 0.2204, 1.1, -0.009061, 0.9629, -0.009061, 0.8323, 0.2204, 0.8325, 0.2204, 0.963, -0.009061, 0.8323, -0.009061, 0.7017, 0.2204, 0.7019, 0.2204, 0.8325, -0.009061, 0.7017, -0.009061, 0.5711, 0.2204, 0.5713, 0.2204, 0.7019, -0.009061, 0.5711, -0.009061, 0.4406, 0.2204, 0.4408, 0.2204, 0.5713, -0.009061, 0.4406, -0.009061, 0.31, 0.2204, 0.3102, 0.2204, 0.4408, -0.009061, 0.31, -0.009061, 0.1794, 0.2204, 0.1796, 0.2204, 0.3102, -0.009061, 0.1794, -0.009061, 0.04887, 0.2204, 0.04906, 0.2204, 0.1796, -0.009061, 0.04887, -0.009061, -0.0817, 0.2204, -0.08151, 0.2204, 0.04906, -0.009061, -0.0817, -0.009061, 0.0557, 0.2204, 0.05552, 0.2204, -0.08151, -0.009061, 0.0557, -0.009061, 0.1863, 0.2204, 0.1861, 0.2204, 0.05552, -0.009061, 0.1863, -0.009061, 0.3168, 0.2204, 0.3167, 0.2204, 0.1861, -0.009061, 0.3168, -0.009061, 0.4474, 0.2204, 0.4472, 0.2204, 0.3167, 0.2204, 0.3167, 0.2204, 0.4472, 0.4485, 0.4472, 0.4485, 0.3167, 0.2204, 0.1861, 0.2204, 0.3167, 0.4485, 0.3167, 0.4485, 0.1861, 0.2204, 0.05552, 0.2204, 0.1861, 0.4485, 0.1861, 0.4485, 0.05552, 0.2204, -0.08151, 0.2204, 0.05552, 0.4485, 0.05552, 0.4485, -0.08151, 0.2204, 0.04906, 0.2204, -0.08151, 0.4485, -0.08151, 0.4485, 0.04906, 0.2204, 0.1796, 0.2204, 0.04906, 0.4485, 0.04906, 0.4485, 0.1796, 0.2204, 0.3102, 0.2204, 0.1796, 0.4485, 0.1796, 0.4485, 0.3102, 0.2204, 0.4408, 0.2204, 0.3102, 0.4485, 0.3102, 0.4485, 0.4408, 0.2204, 0.5713, 0.2204, 0.4408, 0.4485, 0.4408, 0.4485, 0.5713, 0.2204, 0.7019, 0.2204, 0.5713, 0.4485, 0.5713, 0.4485, 0.7019, 0.2204, 0.8325, 0.2204, 0.7019, 0.4485, 0.7019, 0.4485, 0.8325, 0.2204, 0.963, 0.2204, 0.8325, 0.4485, 0.8325, 0.4485, 0.963, 0.2204, 1.1, 0.2204, 0.963, 0.4485, 0.963, 0.4485, 1.1, 0.2204, 0.7084, 0.2204, 0.8393, 0.4485, 0.8393, 0.4485, 0.7084, 0.2204, 0.5778, 0.2204, 0.7084, 0.4485, 0.7084, 0.4485, 0.5778, 0.2204, 0.4472, 0.2204, 0.5778, 0.4485, 0.5778, 0.4485, 0.4472, 0.4485, 0.4472, 0.4485, 0.5778, 0.6766, 0.5778, 0.6766, 0.4472, 0.4485, 0.5778, 0.4485, 0.7084, 0.6766, 0.7084, 0.6766, 0.5778, 0.4485, 0.7084, 0.4485, 0.8393, 0.6766, 0.8393, 0.6766, 0.7084, 0.4485, 1.1, 0.4485, 0.963, 0.6766, 0.963, 0.6766, 1.1, 0.4485, 0.963, 0.4485, 0.8325, 0.6766, 0.8325, 0.6766, 0.963, 0.4485, 0.8325, 0.4485, 0.7019, 0.6766, 0.7019, 0.6766, 0.8325, 0.4485, 0.7019, 0.4485, 0.5713, 0.6766, 0.5713, 0.6766, 0.7019, 0.4485, 0.5713, 0.4485, 0.4408, 0.6766, 0.4408, 0.6766, 0.5713, 0.4485, 0.4408, 0.4485, 0.3102, 0.6766, 0.3102, 0.6766, 0.4408, 0.4485, 0.3102, 0.4485, 0.1796, 0.6766, 0.1796, 0.6766, 0.3102, 0.4485, 0.1796, 0.4485, 0.04906, 0.6766, 0.04906, 0.6766, 0.1796, 0.4485, 0.04906, 0.4485, -0.08151, 0.6766, -0.08151, 0.6766, 0.04906, 0.4485, -0.08151, 0.4485, 0.05552, 0.6766, 0.05552, 0.6766, -0.08151, 0.4485, 0.05552, 0.4485, 0.1861, 0.6766, 0.1861, 0.6766, 0.05552, 0.4485, 0.1861, 0.4485, 0.3167, 0.6766, 0.3167, 0.6766, 0.1861, 0.4485, 0.3167, 0.4485, 0.4472, 0.6766, 0.4472, 0.6766, 0.3167, 0.6766, 0.3167, 0.6766, 0.4472, 0.9047, 0.4472, 0.9047, 0.3167, 0.6766, 0.1861, 0.6766, 0.3167, 0.9047, 0.3167, 0.9047, 0.1861, 0.6766, 0.05552, 0.6766, 0.1861, 0.9047, 0.1861, 0.9047, 0.05552, 0.6766, -0.08151, 0.6766, 0.05552, 0.9047, 0.05552, 0.9047, -0.08151, 0.6766, 0.04906, 0.6766, -0.08151, 0.9047, -0.08151, 0.9047, 0.04906, 0.6766, 0.1796, 0.6766, 0.04906, 0.9047, 0.04906, 0.9047, 0.1796, 0.6766, 0.3102, 0.6766, 0.1796, 0.9047, 0.1796, 0.9047, 0.3102, 0.6766, 0.4408, 0.6766, 0.3102, 0.9047, 0.3102, 0.9047, 0.4408, 0.6766, 0.5713, 0.6766, 0.4408, 0.9047, 0.4408, 0.9047, 0.5713, 0.6766, 0.7019, 0.6766, 0.5713, 0.9047, 0.5713, 0.9047, 0.7019, 0.6766, 0.8325, 0.6766, 0.7019, 0.9047, 0.7019, 0.9047, 0.8325, 0.6766, 0.963, 0.6766, 0.8325, 0.9047, 0.8325, 0.9047, 0.963, 0.6766, 1.1, 0.6766, 0.963, 0.9047, 0.963, 0.9047, 1.1, 0.6766, 0.7084, 0.6766, 0.8393, 0.9047, 0.8393, 0.9047, 0.7084, 0.6766, 0.5778, 0.6766, 0.7084, 0.9047, 0.7084, 0.9047, 0.5778, 0.6766, 0.4472, 0.6766, 0.5778, 0.9047, 0.5778, 0.9047, 0.4472, 0.9047, 0.4472, 0.9047, 0.5778, 1.127, 0.5776, 1.127, 0.447, 0.9047, 0.5778, 0.9047, 0.7084, 1.127, 0.7082, 1.127, 0.5776, 0.9047, 0.7084, 0.9047, 0.8393, 1.127, 0.8391, 1.127, 0.7082, 0.9047, 1.1, 0.9047, 0.963, 1.127, 0.9632, 1.127, 1.101, 0.9047, 0.963, 0.9047, 0.8325, 1.127, 0.8327, 1.127, 0.9632, 0.9047, 0.8325, 0.9047, 0.7019, 1.127, 0.7021, 1.127, 0.8327, 0.9047, 0.7019, 0.9047, 0.5713, 1.127, 0.5715, 1.127, 0.7021, 0.9047, 0.5713, 0.9047, 0.4408, 1.127, 0.441, 1.127, 0.5715, 0.9047, 0.4408, 0.9047, 0.3102, 1.127, 0.3104, 1.127, 0.441, 0.9047, 0.3102, 0.9047, 0.1796, 1.127, 0.1798, 1.127, 0.3104, 0.9047, 0.1796, 0.9047, 0.04906, 1.127, 0.04926, 1.127, 0.1798, 0.9047, 0.04906, 0.9047, -0.08151, 1.127, -0.08131, 1.127, 0.04926, 0.9047, -0.08151, 0.9047, 0.05552, 1.127, 0.05531, 1.127, -0.08131, 0.9047, 0.05552, 0.9047, 0.1861, 1.127, 0.1859, 1.127, 0.05531, 0.9047, 0.1861, 0.9047, 0.3167, 1.127, 0.3164, 1.127, 0.1859, 0.9047, 0.3167, 0.9047, 0.4472, 1.127, 0.447, 1.127, 0.3164, 1.127, 0.4459, 1.127, 0.5765, 1.179, 0.5762, 1.179, 0.4457, 1.127, 0.5765, 1.127, 0.707, 1.179, 0.7068, 1.179, 0.5762, 1.127, 0.707, 1.127, 0.838, 1.179, 0.8378, 1.179, 0.7068, 1.127, 1.102, 1.127, 0.9644, 1.179, 0.9646, 1.179, 1.102, 1.127, 0.9644, 1.127, 0.8338, 1.179, 0.834, 1.179, 0.9646, 1.127, 0.8338, 1.127, 0.7032, 1.179, 0.7035, 1.179, 0.834, 1.127, 0.7032, 1.127, 0.5727, 1.179, 0.5729, 1.179, 0.7035, 1.127, 0.5727, 1.127, 0.4421, 1.179, 0.4423, 1.179, 0.5729, 1.127, 0.4421, 1.127, 0.3115, 1.179, 0.3117, 1.179, 0.4423, 1.127, 0.3115, 1.127, 0.181, 1.179, 0.1812, 1.179, 0.3117, 1.127, 0.181, 1.127, 0.0504, 1.179, 0.0506, 1.179, 0.1812, 1.127, 0.0504, 1.127, -0.08017, 1.179, -0.07997, 1.179, 0.0506, 1.127, -0.08017, 1.127, 0.05418, 1.179, 0.05397, 1.179, -0.07997, 1.127, 0.05418, 1.127, 0.1847, 1.179, 0.1845, 1.179, 0.05397, 1.127, 0.1847, 1.127, 0.3153, 1.179, 0.3151, 1.179, 0.1845, 1.127, 0.3153, 1.127, 0.4459, 1.179, 0.4457, 1.179, 0.3151, 1.071, 0.4462, 1.071, 0.5773, -0.2044, 0.5773, -0.2044, 0.4462, 1.071, 0.5773, 1.071, 0.7084, -0.2044, 0.7084, -0.2044, 0.5773, 1.071, 0.7084, 1.071, 0.8395, -0.2044, 0.8395, -0.2044, 0.7084, 1.071, 1.101, 1.071, 0.9704, -0.2044, 0.9704, -0.2044, 1.101, 1.071, 0.9704, 1.071, 0.8393, -0.2044, 0.8393, -0.2044, 0.9704, 1.071, 0.8393, 1.071, 0.7082, -0.2044, 0.7082, -0.2044, 0.8393, 1.071, 0.7082, 1.071, 0.5771, -0.2044, 0.5771, -0.2044, 0.7082, 1.071, 0.5771, 1.071, 0.446, -0.2044, 0.446, -0.2044, 0.5771, 1.071, 0.446, 1.071, 0.3149, -0.2044, 0.3149, -0.2044, 0.446, 1.071, 0.3149, 1.071, 0.1838, -0.2044, 0.1838, -0.2044, 0.3149, 1.071, 0.1838, 1.071, 0.05269, -0.2044, 0.0527, -0.2044, 0.1838, 1.071, 0.05269, 1.071, -0.0784, -0.2044, -0.0784, -0.2044, 0.0527, 1.071, -0.0784, 1.071, 0.05293, -0.2044, 0.05293, -0.2044, -0.0784, 1.071, 0.05293, 1.071, 0.184, -0.2044, 0.184, -0.2044, 0.05293, 1.071, 0.184, 1.071, 0.3151, -0.2044, 0.3151, -0.2044, 0.184, 1.071, 0.3151, 1.071, 0.4462, -0.2044, 0.4462, -0.2044, 0.3151, 0.1102, 0.3839, 0.2067, 0.2895, 0.401, 0.5739, 0.2067, 0.2895, 0.3327, 0.2385, 0.401, 0.5739, 0.3327, 0.2385, 0.4692, 0.2385, 0.401, 0.5739, 0.4692, 0.2385, 0.5953, 0.2895, 0.401, 0.5739, 0.5953, 0.2895, 0.6917, 0.3839, 0.401, 0.5739, 0.6917, 0.3839, 0.744, 0.5072, 0.401, 0.5739, 0.744, 0.5072, 0.744, 0.6407, 0.401, 0.5739, 0.744, 0.6407, 0.6917, 0.7639, 0.401, 0.5739, 0.6917, 0.7639, 0.5953, 0.8583, 0.401, 0.5739, 0.5953, 0.8583, 0.4692, 0.9094, 0.401, 0.5739, 0.4692, 0.9094, 0.3327, 0.9094, 0.401, 0.5739, 0.3327, 0.9094, 0.2067, 0.8583, 0.401, 0.5739, 0.2067, 0.8583, 0.1102, 0.7639, 0.401, 0.5739, 0.1102, 0.7639, 0.05797, 0.6407, 0.401, 0.5739, 0.05797, 0.6407, 0.05797, 0.5072, 0.401, 0.5739, 0.05797, 0.5072, 0.1102, 0.3839, 0.401, 0.5739])
me_barrel.use_remesh_preserve_volume = False
me_barrel.use_remesh_preserve_attributes = False
me_barrel.use_mirror_vertex_groups = False
me_barrel.update()

# ---- objects
ob_barrel = bpy.data.objects.new('barrel', me_barrel)

# ---- transforms, parenting, visibility, modifiers, constraints
ob_barrel.location = (0.0, 0.0, 0.0)
ob_barrel.lock_rotations_4d = False
ob_barrel.empty_display_type = 'ARROWS'
ob_barrel.lineart.crease_threshold = 0.0

# ---- collection membership
col_collection_1.objects.link(ob_barrel)

# ---- scene / render settings (as saved in the file)
scene.frame_start = 1; scene.frame_end = 250; scene.frame_set(1)
scene.render.engine = 'BLENDER_EEVEE_NEXT'
scene.render.image_settings.file_format = 'JPEG'
scene.render.image_settings.color_mode = 'RGB'
scene.render.image_settings.compression = 90
scene.render.resolution_x = 800
scene.render.resolution_y = 600
scene.render.pixel_aspect_x = 100.0
scene.render.pixel_aspect_y = 100.0
scene.render.fps = 25
scene.render.dither_intensity = 0.0
scene.render.use_compositing = False
scene.render.use_sequencer = False
scene.render.bake_margin = 2
scene.render.bake_bias = 0.0
scene.render.use_stamp_time = False
scene.render.use_stamp_date = False
scene.render.use_stamp_frame = False
scene.render.use_stamp_camera = False
scene.render.use_stamp_scene = False
scene.render.use_stamp_filename = False
scene.render.use_stamp_render_time = False
scene.render.stamp_font_size = 0
scene.cycles.use_denoising = False
scene.cycles.samples = 10
scene.cycles.sampling_pattern = 'TABULATED_SOBOL'
scene.cycles.light_sampling_threshold = 0.0
scene.cycles.use_adaptive_sampling = False
scene.cycles.use_light_tree = False
scene.cycles.blur_glossy = 0.0
scene.cycles.volume_bounces = 1
scene.cycles.pixel_filter_type = 'GAUSSIAN'
scene.cycles.sample_clamp_indirect = 0.0
scene.view_settings.view_transform = 'Raw'
bpy.context.view_layer.update()

# ---- added for rendering (the .blend has no active camera): camera
cam_auto = bpy.data.cameras.new('AutoCamera')
cam_auto.lens = 50.0
cam_auto.sensor_width = 36.0
cam_auto.clip_end = 1000.0
ob_auto_camera = bpy.data.objects.new('AutoCamera', cam_auto)
scene.collection.objects.link(ob_auto_camera)
ob_auto_camera.location = (3.457, -4.1484, 3.99038)
ob_auto_camera.rotation_euler = (1.09748, -7.21219e-08, 0.694738)
scene.camera = ob_auto_camera
bpy.context.view_layer.update()
